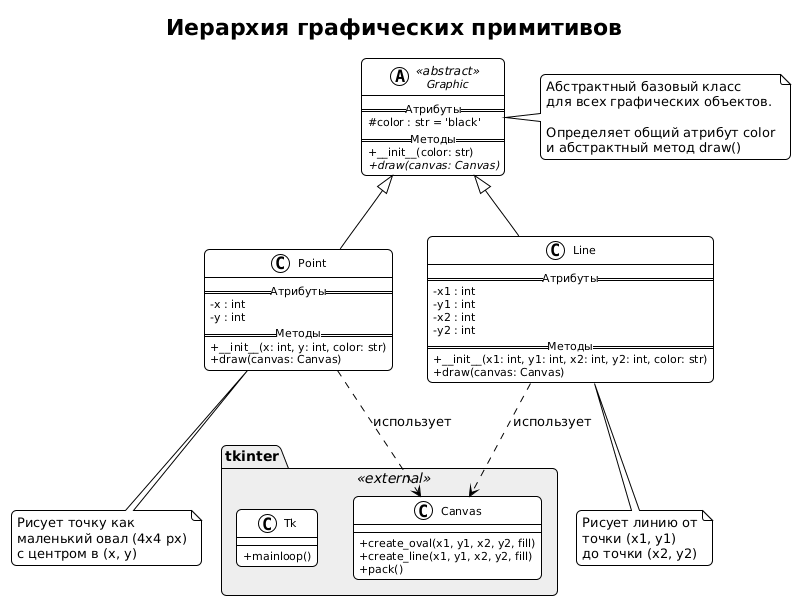

The diagram above was rendered by PlantUML. Its source (embedded in the PNG):
@startuml
!theme plain
skinparam classAttributeIconSize 0
skinparam classFontSize 12
skinparam classAttributeFontSize 11
skinparam roundcorner 10
skinparam shadowing false

title Иерархия графических примитивов

' ==================== БАЗОВЫЙ КЛАСС ====================

abstract class Graphic <<abstract>> {
    ==Атрибуты==
    # color : str = 'black'
    ==Методы==
    + __init__(color: str)
    + {abstract} draw(canvas: Canvas)
}

note right of Graphic
  Абстрактный базовый класс
  для всех графических объектов.
  
  Определяет общий атрибут color
  и абстрактный метод draw()
end note

' ==================== ПРОИЗВОДНЫЕ КЛАССЫ ====================

class Point {
    ==Атрибуты==
    - x : int
    - y : int
    ==Методы==
    + __init__(x: int, y: int, color: str)
    + draw(canvas: Canvas)
}

note bottom of Point
  Рисует точку как
  маленький овал (4x4 px)
  с центром в (x, y)
end note


class Line {
    ==Атрибуты==
    - x1 : int
    - y1 : int
    - x2 : int
    - y2 : int
    ==Методы==
    + __init__(x1: int, y1: int, x2: int, y2: int, color: str)
    + draw(canvas: Canvas)
}

note bottom of Line
  Рисует линию от
  точки (x1, y1)
  до точки (x2, y2)
end note

' ==================== НАСЛЕДОВАНИЕ ====================

Graphic <|-- Point
Graphic <|-- Line

' ==================== ВНЕШНИЕ ЗАВИСИМОСТИ ====================

package "tkinter" <<external>> #EEEEEE {
    class Tk {
        + mainloop()
    }
    class Canvas {
        + create_oval(x1, y1, x2, y2, fill)
        + create_line(x1, y1, x2, y2, fill)
        + pack()
    }
}

Point ..> Canvas : использует
Line ..> Canvas : использует
@enduml